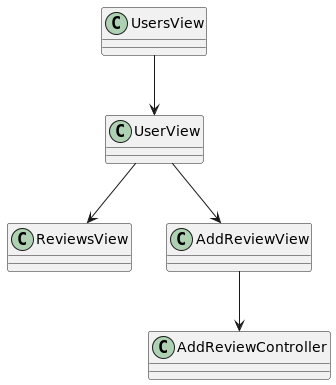

The diagram above was rendered by PlantUML. Its source (embedded in the PNG):
@startuml

class UsersView
class UserView
class ReviewsView
class AddReviewView
class AddReviewController

UsersView --> UserView
UserView --> ReviewsView
UserView --> AddReviewView
AddReviewView --> AddReviewController

@enduml